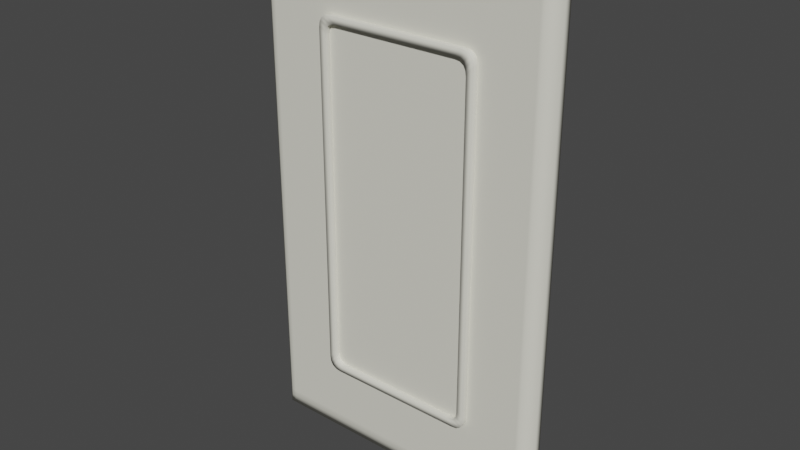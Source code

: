 # Source: switch.blend  (saved by Blender 2.80.75; exported with 4.5.12 LTS)
import bpy
from mathutils import Matrix  # noqa: F401  (used for matrix-valued properties, if any)

bpy.ops.wm.read_factory_settings(use_empty=True)
scene = bpy.context.scene
scene.name = 'Scene'

# ---- materials (node trees are filled in below, after node groups)
mat_wire_000000000_002 = bpy.data.materials.new('wire_000000000.002')
mat_wire_000000000_002.use_transparent_shadow = False
mat_wire_000000000_002.roughness = 0.6733

# ---- material node trees
mat_wire_000000000_002.use_nodes = True; mat_wire_000000000_002.node_tree.nodes.clear()
_N = mat_wire_000000000_002.node_tree.nodes; _L = mat_wire_000000000_002.node_tree.links
n0 = _N.new('ShaderNodeOutputMaterial'); n0.name = 'Material Output'; n0.location = (300, 300)
n1 = _N.new('ShaderNodeBsdfPrincipled'); n1.name = 'Principled BSDF'; n1.location = (10, 300)
n1.distribution = 'GGX'
n1.subsurface_method = 'BURLEY'
n1.inputs[0].default_value = (0.8, 0.7863, 0.6846, 1.0)
n1.inputs[2].default_value = 0.6733
n1.inputs[3].default_value = 1.45
n1.inputs[27].default_value = (0.0, 0.0, 0.0, 1.0)
n1.inputs[28].default_value = 1.0
_L.new(n1.outputs[0], n0.inputs[0])
n0.is_active_output = True

# ---- world
world_world = bpy.data.worlds.new('World'); scene.world = world_world
world_world.use_nodes = True; world_world.node_tree.nodes.clear()
_N = world_world.node_tree.nodes; _L = world_world.node_tree.links
n0 = _N.new('ShaderNodeOutputWorld'); n0.name = 'World Output'; n0.location = (300, 300)
n1 = _N.new('ShaderNodeBackground'); n1.name = 'Background'; n1.location = (10, 300)
n1.inputs[0].default_value = (0.05088, 0.05088, 0.05088, 1.0)
_L.new(n1.outputs[0], n0.inputs[0])
n0.is_active_output = True
world_world.color = (0.05088, 0.05088, 0.05088)
world_world.use_sun_shadow = False
world_world.sun_shadow_jitter_overblur = 0.0

# ---- meshes
me_switch = bpy.data.meshes.new('switch')
me_switch.from_pydata([(2.218, -3.932, -0.1379), (2.231, -3.954, -3.7e-05), (-2.224, -3.954, -3.7e-05), (-2.211, -3.932, -0.1379), (2.283, 3.83, -0.1379), (2.297, 3.851, -3.5e-05), (2.297, -3.829, -3.7e-05), (2.283, -3.809, -0.1379), (-2.211, 3.916, -0.1379), (-2.224, 3.939, -3.5e-05), (2.231, 3.939, -3.5e-05), (2.218, 3.916, -0.1379), (-2.288, -3.809, -0.1379), (-2.302, -3.829, -3.7e-05), (-2.302, 3.851, -3.5e-05), (-2.288, 3.83, -0.1379), (-2.066, -3.683, 0.138), (2.072, -3.683, 0.138), (2.127, -3.584, 0.138), (2.127, 3.598, 0.138), (2.072, 3.668, 0.138), (-2.066, 3.668, 0.138), (-2.132, 3.598, 0.138), (-2.132, -3.584, 0.138), (2.218, 3.83, -0.1379), (2.218, -3.809, -0.1379), (-2.211, -3.809, -0.1379), (-2.211, 3.83, -0.1379), (-2.066, 3.598, 0.138), (-2.066, -3.584, 0.138), (2.072, -3.584, 0.138), (2.072, 3.598, 0.138), (2.297, -3.954, -3.7e-05), (2.283, -3.932, -0.1379), (-2.288, -3.932, -0.1379), (-2.302, -3.954, -3.7e-05), (2.127, -3.683, 0.138), (-2.132, -3.683, 0.138), (-2.288, 3.916, -0.1379), (-2.302, 3.939, -3.5e-05), (-2.132, 3.668, 0.138), (2.297, 3.939, -3.5e-05), (2.283, 3.916, -0.1379), (2.127, 3.668, 0.138), (1.069, -2.71, 0.2157), (0.9788, -2.609, 0.2157), (-0.9285, -2.609, 0.2157), (-1.018, -2.71, 0.2157), (-1.018, 2.708, 0.2157), (-0.9285, 2.607, 0.2157), (0.9788, 2.607, 0.2157), (1.069, 2.708, 0.2157), (1.256, 2.521, 0.2157), (1.15, 2.427, 0.2157), (1.15, -2.429, 0.2157), (1.256, -2.523, 0.2157), (-1.206, -2.523, 0.2157), (-1.1, -2.429, 0.2157), (-1.1, 2.427, 0.2157), (-1.206, 2.521, 0.2157), (-1.194, -2.605, 0.2157), (-1.089, -2.508, 0.2157), (1.151, -2.699, 0.2157), (1.054, -2.598, 0.2157), (1.245, 2.603, 0.2157), (1.139, 2.506, 0.2157), (-1.101, 2.697, 0.2157), (-1.003, 2.596, 0.2157), (-1.159, -2.663, 0.2157), (-1.057, -2.564, 0.2157), (-1.101, -2.699, 0.2157), (-1.003, -2.598, 0.2157), (1.209, -2.663, 0.2157), (1.107, -2.564, 0.2157), (1.245, -2.605, 0.2157), (1.139, -2.508, 0.2157), (1.209, 2.662, 0.2157), (1.107, 2.562, 0.2157), (1.151, 2.697, 0.2157), (1.054, 2.596, 0.2157), (-1.159, 2.662, 0.2157), (-1.057, 2.562, 0.2157), (-1.194, 2.603, 0.2157), (-1.089, 2.506, 0.2157), (0.9788, -2.609, 0.1176), (-0.9285, -2.609, 0.1176), (-0.9285, 2.607, 0.1176), (0.9788, 2.607, 0.1176), (1.15, 2.427, 0.1176), (1.15, -2.429, 0.1176), (-1.1, -2.429, 0.1176), (-1.1, 2.427, 0.1176), (-1.089, -2.508, 0.1176), (1.054, -2.598, 0.1176), (1.139, 2.506, 0.1176), (-1.003, 2.596, 0.1176), (-1.057, -2.564, 0.1176), (-1.003, -2.598, 0.1176), (1.107, -2.564, 0.1176), (1.139, -2.508, 0.1176), (1.107, 2.562, 0.1176), (1.054, 2.596, 0.1176), (-1.057, 2.562, 0.1176), (-1.089, 2.506, 0.1176), (-1.018, -2.71, 0.1169), (1.069, -2.71, 0.1169), (1.069, 2.708, 0.1169), (-1.018, 2.708, 0.1169), (1.256, -2.523, 0.1169), (1.256, 2.521, 0.1169), (-1.206, 2.521, 0.1169), (-1.206, -2.523, 0.1169), (-1.194, -2.605, 0.1169), (1.151, -2.699, 0.1169), (1.245, 2.603, 0.1169), (-1.101, 2.697, 0.1169), (-1.159, -2.663, 0.1169), (-1.101, -2.699, 0.1169), (1.209, -2.663, 0.1169), (1.245, -2.605, 0.1169), (1.209, 2.662, 0.1169), (1.151, 2.697, 0.1169), (-1.159, 2.662, 0.1169), (-1.194, 2.603, 0.1169), (-0.0159, 3.068, 0.08286), (-0.0485, 3.078, 0.08286), (-0.07859, 3.094, 0.08286), (-0.1049, 3.115, 0.08286), (-0.1265, 3.142, 0.08286), (-0.1426, 3.172, 0.08286), (-0.1524, 3.204, 0.08286), (-0.1558, 3.238, 0.08286), (-0.1524, 3.272, 0.08286), (-0.1426, 3.305, 0.08286), (-0.1265, 3.335, 0.08286), (-0.1049, 3.361, 0.08286), (-0.07859, 3.383, 0.08286), (-0.0485, 3.399, 0.08286), (-0.0159, 3.409, 0.08286), (0.01801, 3.412, 0.08286), (0.0519, 3.409, 0.08286), (0.0845, 3.399, 0.08286), (0.1145, 3.383, 0.08286), (0.1408, 3.361, 0.08286), (0.1624, 3.335, 0.08286), (0.1785, 3.305, 0.08286), (0.1884, 3.272, 0.08286), (0.1917, 3.238, 0.08286), (0.1884, 3.204, 0.08286), (0.1785, 3.172, 0.08286), (0.1624, 3.142, 0.08286), (0.1408, 3.115, 0.08286), (0.1145, 3.094, 0.08286), (0.0845, 3.078, 0.08286), (0.0519, 3.068, 0.08286), (0.01801, 3.065, 0.08286), (-0.0966, -3.313, 0.08286), (-0.1199, -3.288, 0.08286), (-0.1379, -3.259, 0.08286), (-0.1499, -3.227, 0.08286), (-0.1554, -3.193, 0.08286), (-0.1543, -3.159, 0.08286), (-0.1466, -3.126, 0.08286), (-0.1325, -3.095, 0.08286), (-0.1127, -3.068, 0.08286), (-0.08779, -3.044, 0.08286), (-0.05889, -3.026, 0.08286), (-0.027, -3.014, 0.08286), (0.006603, -3.009, 0.08286), (0.0406, -3.01, 0.08286), (0.0738, -3.018, 0.08286), (0.1048, -3.032, 0.08286), (0.1325, -3.051, 0.08286), (0.1558, -3.076, 0.08286), (0.1738, -3.105, 0.08286), (0.1858, -3.137, 0.08286), (0.1913, -3.171, 0.08286), (0.1902, -3.205, 0.08286), (0.1825, -3.238, 0.08286), (0.1684, -3.269, 0.08286), (0.1486, -3.297, 0.08286), (0.1237, -3.32, 0.08286), (0.0948, -3.338, 0.08286), (0.0629, -3.35, 0.08286), (0.0293, -3.355, 0.08286), (-0.004696, -3.354, 0.08286), (-0.0379, -3.347, 0.08286), (-0.0689, -3.333, 0.08286)], [], [(0, 1, 2, 3), (4, 5, 6, 7), (8, 9, 10, 11), (12, 13, 14, 15), (16, 2, 1, 17), (18, 6, 5, 19), (20, 10, 9, 21), (22, 14, 13, 23), (24, 25, 26, 27), (28, 29, 30, 31), (3, 26, 25, 0), (17, 30, 29, 16), (6, 32, 33, 7), (12, 34, 35, 13), (18, 36, 32, 6), (13, 35, 37, 23), (7, 33, 0, 25), (23, 37, 16, 29), (2, 35, 34, 3), (8, 38, 39, 9), (16, 37, 35, 2), (9, 39, 40, 21), (26, 12, 15, 27), (21, 40, 22, 28), (3, 34, 12, 26), (0, 33, 32, 1), (10, 41, 42, 11), (1, 32, 36, 17), (20, 43, 41, 10), (11, 42, 4, 24), (30, 18, 19, 31), (17, 36, 18, 30), (11, 24, 27, 8), (21, 28, 31, 20), (4, 42, 41, 5), (14, 39, 38, 15), (5, 41, 43, 19), (22, 40, 39, 14), (15, 38, 8, 27), (19, 43, 20, 31), (22, 23, 29, 28), (4, 7, 25, 24), (44, 45, 46, 47), (48, 49, 50, 51), (52, 53, 54, 55), (56, 57, 58, 59), (60, 61, 57, 56), (62, 63, 45, 44), (64, 65, 53, 52), (66, 67, 49, 48), (68, 69, 61, 60), (70, 71, 69, 68), (47, 46, 71, 70), (72, 73, 63, 62), (74, 75, 73, 72), (55, 54, 75, 74), (76, 77, 65, 64), (78, 79, 77, 76), (51, 50, 79, 78), (80, 81, 67, 66), (82, 83, 81, 80), (59, 58, 83, 82), (45, 84, 85, 46), (49, 86, 87, 50), (53, 88, 89, 54), (57, 90, 91, 58), (61, 92, 90, 57), (63, 93, 84, 45), (65, 94, 88, 53), (67, 95, 86, 49), (69, 96, 92, 61), (71, 97, 96, 69), (46, 85, 97, 71), (73, 98, 93, 63), (75, 99, 98, 73), (54, 89, 99, 75), (77, 100, 94, 65), (79, 101, 100, 77), (50, 87, 101, 79), (81, 102, 95, 67), (83, 103, 102, 81), (58, 91, 103, 83), (47, 104, 105, 44), (51, 106, 107, 48), (55, 108, 109, 52), (59, 110, 111, 56), (56, 111, 112, 60), (44, 105, 113, 62), (52, 109, 114, 64), (48, 107, 115, 66), (60, 112, 116, 68), (68, 116, 117, 70), (70, 117, 104, 47), (62, 113, 118, 72), (72, 118, 119, 74), (74, 119, 108, 55), (64, 114, 120, 76), (76, 120, 121, 78), (78, 121, 106, 51), (66, 115, 122, 80), (80, 122, 123, 82), (82, 123, 110, 59), (124, 125, 126, 127, 128, 129, 130, 131, 132, 133, 134, 135, 136, 137, 138, 139, 140, 141, 142, 143, 144, 145, 146, 147, 148, 149, 150, 151, 152, 153, 154, 155), (156, 157, 158, 159, 160, 161, 162, 163, 164, 165, 166, 167, 168, 169, 170, 171, 172, 173, 174, 175, 176, 177, 178, 179, 180, 181, 182, 183, 184, 185, 186, 187)])
me_switch.polygons.foreach_set('use_smooth', [1, 1, 1, 1, 1, 1, 1, 1, 1, 1, 1, 1, 1, 1, 1, 1, 1, 1, 1, 1, 1, 1, 1, 1, 1, 1, 1, 1, 1, 1, 1, 1, 1, 1, 1, 1, 1, 1, 1, 1, 1, 1, 0, 0, 0, 0, 0, 0, 0, 0, 0, 0, 0, 0, 0, 0, 0, 0, 0, 0, 0, 0, 0, 0, 0, 0, 0, 0, 0, 0, 0, 0, 0, 0, 0, 0, 0, 0, 0, 0, 0, 0, 1, 1, 1, 1, 1, 1, 1, 1, 1, 1, 1, 1, 1, 1, 1, 1, 1, 1, 1, 1, 1, 1])
_k = set([(44, 47), (44, 62), (47, 70), (48, 51), (48, 66), (51, 78), (52, 55), (52, 64), (55, 74), (56, 59), (56, 60), (59, 82), (60, 68), (62, 72), (64, 76), (66, 80), (68, 70), (72, 74), (76, 78), (80, 82), (104, 105), (104, 117), (105, 113), (106, 107), (106, 121), (107, 115), (108, 109), (108, 119), (109, 114), (110, 111), (110, 123), (111, 112), (112, 116), (113, 118), (114, 120), (115, 122), (116, 117), (118, 119), (120, 121), (122, 123)])
me_switch.attributes.new('sharp_edge', 'BOOLEAN', 'EDGE').data.foreach_set('value', [ (min(e.vertices), max(e.vertices)) in _k for e in me_switch.edges])
_uv = me_switch.uv_layers.new(name='UVMap')
_uv.uv.foreach_set('vector', [0.9872, 0.0, 0.9872, 0.5, 0.0152, 0.5, 0.0152, 0.0, 0.9895, 0.0, 0.9895, 0.5, 0.0149, 0.5, 0.0149, 0.0, 0.9848, 0.0, 0.9848, 0.5, 0.0128, 0.5, 0.0128, 0.0, 0.9851, 0.0, 0.9851, 0.5, 0.0105, 0.5, 0.0105, 0.0, 0.0152, 1.0, 0.0152, 0.5, 0.9872, 0.5, 0.9872, 1.0, 0.0149, 1.0, 0.0149, 0.5, 0.9895, 0.5, 0.9895, 1.0, 0.0128, 1.0, 0.0128, 0.5, 0.9848, 0.5, 0.9848, 1.0, 0.0105, 1.0, 0.0105, 0.5, 0.9851, 0.5, 0.9851, 1.0, 0.0128, 0.9895, 0.0128, 0.0149, 0.9848, 0.0149, 0.9848, 0.9895, 0.0152, 0.9708, 0.0152, 0.033, 0.2136, 0.033, 0.2136, 0.9708, 0.9848, 0.0, 0.9848, 0.0149, 0.0128, 0.0149, 0.0128, 0.0, 0.9872, 0.0, 0.9872, 0.0149, 0.0152, 0.0149, 0.0152, 0.0, 0.0149, 0.5, 0.0, 0.5, 0.0, 0.0, 0.0149, 0.0, 0.9851, 0.0, 1.0, 0.0, 1.0, 0.5, 0.9851, 0.5, 0.0149, 1.0, 0.0, 1.0, 0.0, 0.5, 0.0149, 0.5, 0.9851, 0.5, 1.0, 0.5, 1.0, 1.0, 0.9851, 1.0, 0.0, 0.0149, 0.0, 0.0, 0.0128, 0.0, 0.0128, 0.0149, 0.0, 0.0149, 0.0, 0.0, 0.0152, 0.0, 0.0152, 0.0149, 0.0152, 0.5, 0.0, 0.5, 0.0, 0.0, 0.0152, 0.0, 0.9848, 0.0, 1.0, 0.0, 1.0, 0.5, 0.9848, 0.5, 0.0152, 1.0, 0.0, 1.0, 0.0, 0.5, 0.0152, 0.5, 0.9848, 0.5, 1.0, 0.5, 1.0, 1.0, 0.9848, 1.0, 0.9848, 0.0149, 1.0, 0.0149, 1.0, 0.9895, 0.9848, 0.9895, 0.0152, 1.0, 0.0, 1.0, 0.0, 0.9895, 0.0152, 0.9895, 0.9848, 0.0, 1.0, 0.0, 1.0, 0.0149, 0.9848, 0.0149, 0.9872, 0.0, 1.0, 0.0, 1.0, 0.5, 0.9872, 0.5, 0.0128, 0.5, 0.0, 0.5, 0.0, 0.0, 0.0128, 0.0, 0.9872, 0.5, 1.0, 0.5, 1.0, 1.0, 0.9872, 1.0, 0.0128, 1.0, 0.0, 1.0, 0.0, 0.5, 0.0128, 0.5, 0.0128, 1.0, 0.0, 1.0, 0.0, 0.9895, 0.0128, 0.9895, 0.9872, 0.0149, 1.0, 0.0149, 1.0, 0.9895, 0.9872, 0.9895, 0.9872, 0.0, 1.0, 0.0, 1.0, 0.0149, 0.9872, 0.0149, 0.0128, 1.0, 0.0128, 0.9895, 0.9848, 0.9895, 0.9848, 1.0, 0.0152, 1.0, 0.0152, 0.9895, 0.9872, 0.9895, 0.9872, 1.0, 0.9895, 0.0, 1.0, 0.0, 1.0, 0.5, 0.9895, 0.5, 0.0105, 0.5, 0.0, 0.5, 0.0, 0.0, 0.0105, 0.0, 0.9895, 0.5, 1.0, 0.5, 1.0, 1.0, 0.9895, 1.0, 0.0105, 1.0, 0.0, 1.0, 0.0, 0.5, 0.0105, 0.5, 1.0, 0.9895, 1.0, 1.0, 0.9848, 1.0, 0.9848, 0.9895, 1.0, 0.9895, 1.0, 1.0, 0.9872, 1.0, 0.9872, 0.9895, 0.0, 0.9895, 0.0, 0.0149, 0.0152, 0.0149, 0.0152, 0.9895, 0.0, 0.9895, 0.0, 0.0149, 0.0128, 0.0149, 0.0128, 0.9895, 0.7255, 0.1596, 0.7255, 0.1596, 0.2745, 0.1596, 0.2745, 0.1596, 0.2745, 0.8404, 0.2745, 0.8404, 0.7255, 0.8404, 0.7255, 0.8404, 0.766, 0.8168, 0.766, 0.8168, 0.766, 0.1832, 0.766, 0.1832, 0.234, 0.1832, 0.234, 0.1832, 0.234, 0.8168, 0.234, 0.8168, 0.2441, 0.1773, 0.2441, 0.1773, 0.234, 0.1832, 0.234, 0.1832, 0.7357, 0.1655, 0.7357, 0.1655, 0.7255, 0.1596, 0.7255, 0.1596, 0.7559, 0.8227, 0.7559, 0.8227, 0.766, 0.8168, 0.766, 0.8168, 0.2643, 0.8345, 0.2643, 0.8345, 0.2745, 0.8404, 0.2745, 0.8404, 0.2542, 0.1714, 0.2542, 0.1714, 0.2441, 0.1773, 0.2441, 0.1773, 0.2643, 0.1655, 0.2643, 0.1655, 0.2542, 0.1714, 0.2542, 0.1714, 0.2745, 0.1596, 0.2745, 0.1596, 0.2643, 0.1655, 0.2643, 0.1655, 0.7458, 0.1714, 0.7458, 0.1714, 0.7357, 0.1655, 0.7357, 0.1655, 0.7559, 0.1773, 0.7559, 0.1773, 0.7458, 0.1714, 0.7458, 0.1714, 0.766, 0.1832, 0.766, 0.1832, 0.7559, 0.1773, 0.7559, 0.1773, 0.7458, 0.8286, 0.7458, 0.8286, 0.7559, 0.8227, 0.7559, 0.8227, 0.7357, 0.8345, 0.7357, 0.8345, 0.7458, 0.8286, 0.7458, 0.8286, 0.7255, 0.8404, 0.7255, 0.8404, 0.7357, 0.8345, 0.7357, 0.8345, 0.2542, 0.8286, 0.2542, 0.8286, 0.2643, 0.8345, 0.2643, 0.8345, 0.2441, 0.8227, 0.2441, 0.8227, 0.2542, 0.8286, 0.2542, 0.8286, 0.234, 0.8168, 0.234, 0.8168, 0.2441, 0.8227, 0.2441, 0.8227, 0.7255, 0.1596, 0.7255, 0.1596, 0.2745, 0.1596, 0.2745, 0.1596, 0.2745, 0.8404, 0.2745, 0.8404, 0.7255, 0.8404, 0.7255, 0.8404, 0.766, 0.8168, 0.766, 0.8168, 0.766, 0.1832, 0.766, 0.1832, 0.234, 0.1832, 0.234, 0.1832, 0.234, 0.8168, 0.234, 0.8168, 0.2441, 0.1773, 0.2441, 0.1773, 0.234, 0.1832, 0.234, 0.1832, 0.7357, 0.1655, 0.7357, 0.1655, 0.7255, 0.1596, 0.7255, 0.1596, 0.7559, 0.8227, 0.7559, 0.8227, 0.766, 0.8168, 0.766, 0.8168, 0.2643, 0.8345, 0.2643, 0.8345, 0.2745, 0.8404, 0.2745, 0.8404, 0.2542, 0.1714, 0.2542, 0.1714, 0.2441, 0.1773, 0.2441, 0.1773, 0.2643, 0.1655, 0.2643, 0.1655, 0.2542, 0.1714, 0.2542, 0.1714, 0.2745, 0.1596, 0.2745, 0.1596, 0.2643, 0.1655, 0.2643, 0.1655, 0.7458, 0.1714, 0.7458, 0.1714, 0.7357, 0.1655, 0.7357, 0.1655, 0.7559, 0.1773, 0.7559, 0.1773, 0.7458, 0.1714, 0.7458, 0.1714, 0.766, 0.1832, 0.766, 0.1832, 0.7559, 0.1773, 0.7559, 0.1773, 0.7458, 0.8286, 0.7458, 0.8286, 0.7559, 0.8227, 0.7559, 0.8227, 0.7357, 0.8345, 0.7357, 0.8345, 0.7458, 0.8286, 0.7458, 0.8286, 0.7255, 0.8404, 0.7255, 0.8404, 0.7357, 0.8345, 0.7357, 0.8345, 0.2542, 0.8286, 0.2542, 0.8286, 0.2643, 0.8345, 0.2643, 0.8345, 0.2441, 0.8227, 0.2441, 0.8227, 0.2542, 0.8286, 0.2542, 0.8286, 0.234, 0.8168, 0.234, 0.8168, 0.2441, 0.8227, 0.2441, 0.8227, 0.2745, 0.1596, 0.2745, 0.1596, 0.7255, 0.1596, 0.7255, 0.1596, 0.7255, 0.8404, 0.7255, 0.8404, 0.2745, 0.8404, 0.2745, 0.8404, 0.766, 0.1832, 0.766, 0.1832, 0.766, 0.8168, 0.766, 0.8168, 0.234, 0.8168, 0.234, 0.8168, 0.234, 0.1832, 0.234, 0.1832, 0.234, 0.1832, 0.234, 0.1832, 0.2441, 0.1773, 0.2441, 0.1773, 0.7255, 0.1596, 0.7255, 0.1596, 0.7357, 0.1655, 0.7357, 0.1655, 0.766, 0.8168, 0.766, 0.8168, 0.7559, 0.8227, 0.7559, 0.8227, 0.2745, 0.8404, 0.2745, 0.8404, 0.2643, 0.8345, 0.2643, 0.8345, 0.2441, 0.1773, 0.2441, 0.1773, 0.2542, 0.1714, 0.2542, 0.1714, 0.2542, 0.1714, 0.2542, 0.1714, 0.2643, 0.1655, 0.2643, 0.1655, 0.2643, 0.1655, 0.2643, 0.1655, 0.2745, 0.1596, 0.2745, 0.1596, 0.7357, 0.1655, 0.7357, 0.1655, 0.7458, 0.1714, 0.7458, 0.1714, 0.7458, 0.1714, 0.7458, 0.1714, 0.7559, 0.1773, 0.7559, 0.1773, 0.7559, 0.1773, 0.7559, 0.1773, 0.766, 0.1832, 0.766, 0.1832, 0.7559, 0.8227, 0.7559, 0.8227, 0.7458, 0.8286, 0.7458, 0.8286, 0.7458, 0.8286, 0.7458, 0.8286, 0.7357, 0.8345, 0.7357, 0.8345, 0.7357, 0.8345, 0.7357, 0.8345, 0.7255, 0.8404, 0.7255, 0.8404, 0.2643, 0.8345, 0.2643, 0.8345, 0.2542, 0.8286, 0.2542, 0.8286, 0.2542, 0.8286, 0.2542, 0.8286, 0.2441, 0.8227, 0.2441, 0.8227, 0.2441, 0.8227, 0.2441, 0.8227, 0.234, 0.8168, 0.234, 0.8168, 0.2937, 0.0, 0.2062, 0.0, 0.13, 0.0, 0.068, 0.0, 0.0226, 0.0, -0.0044, 0.0, -0.012, 0.0, 0.0, 0.0, 0.0313, 0.0, 0.0805, 0.0, 0.1459, 0.0, 0.2249, 0.0, 0.3145, 0.0, 0.4112, 0.0, 0.5113, 0.0, 0.6109, 0.0, 0.7063, 0.0, 0.7938, 0.0, 0.87, 0.0, 0.932, 0.0, 0.9774, 0.0, 1.004, 0.0, 1.012, 0.0, 1.0, 0.0, 0.9688, 0.0, 0.9375, 0.0, 0.9063, 0.0, 0.875, 0.0, 0.8438, 0.0, 0.8125, 0.0, 0.7813, 0.0, 0.75, 0.0, 0.2937, 0.0, 0.2062, 0.0, 0.13, 0.0, 0.068, 0.0, 0.0226, 0.0, -0.0044, 0.0, -0.012, 0.0, 0.0, 0.0, 0.0313, 0.0, 0.0805, 0.0, 0.1459, 0.0, 0.2249, 0.0, 0.3145, 0.0, 0.4112, 0.0, 0.5113, 0.0, 0.6109, 0.0, 0.7063, 0.0, 0.7938, 0.0, 0.87, 0.0, 0.932, 0.0, 0.9774, 0.0, 1.004, 0.0, 1.012, 0.0, 1.0, 0.0, 0.9688, 0.0, 0.9375, 0.0, 0.9063, 0.0, 0.875, 0.0, 0.8438, 0.0, 0.8125, 0.0, 0.7813, 0.0, 0.75, 0.0])
me_switch.materials.append(mat_wire_000000000_002)
me_switch.use_remesh_preserve_volume = False
me_switch.use_remesh_preserve_attributes = False
me_switch.use_mirror_vertex_groups = False
me_switch.update()
me_switch.normals_split_custom_set([tuple(v) for v in zip(*[iter([0.0, -0.6474, -0.7621, 0.0, -0.892, 0.452, 0.0, -0.892, 0.452, 0.0, -0.6474, -0.7621, 0.6702, 9.842e-08, -0.7422, 0.9237, -1.88e-08, 0.383, 0.9237, -1.935e-08, 0.383, 0.6702, 9.839e-08, -0.7422, 0.0, 0.6474, -0.7621, 0.0, 0.892, 0.452, 0.0, 0.892, 0.452, 0.0, 0.6474, -0.7621, -0.6702, -6.623e-08, -0.7422, -0.9237, -3.491e-08, 0.383, -0.9239, -1.88e-08, 0.3827, -0.6702, -2.058e-08, -0.7422, 0.0, -0.233, 0.9725, 0.0, -0.892, 0.452, 0.0, -0.892, 0.452, 0.0, -0.233, 0.9725, 0.3348, -1.56e-07, 0.9423, 0.9237, -1.935e-08, 0.383, 0.9237, -1.88e-08, 0.383, 0.3348, -1.565e-07, 0.9423, 0.0, 0.233, 0.9725, 0.0, 0.892, 0.452, 0.0, 0.892, 0.452, 0.0, 0.233, 0.9725, -0.3348, -1.565e-07, 0.9423, -0.9239, -1.88e-08, 0.3827, -0.9237, -3.491e-08, 0.383, -0.3348, -1.559e-07, 0.9423, 0.0, 1.307e-07, -1.0, 0.0, 1.307e-07, -1.0, 0.0, 1.307e-07, -1.0, 0.0, 1.307e-07, -1.0, 3.094e-08, -1.39e-07, 1.0, 3.097e-08, -1.391e-07, 1.0, -5.014e-10, -1.39e-07, 1.0, -5.014e-10, -1.39e-07, 1.0, 0.0, -0.6474, -0.7621, 0.0, 1.307e-07, -1.0, 0.0, 1.307e-07, -1.0, 0.0, -0.6474, -0.7621, 0.0, -0.233, 0.9725, -5.014e-10, -1.39e-07, 1.0, 3.097e-08, -1.391e-07, 1.0, 0.0, -0.233, 0.9725, 0.9237, -1.935e-08, 0.383, 0.6361, -0.6717, 0.3797, 0.5517, -0.5279, -0.6457, 0.6702, 9.839e-08, -0.7422, -0.6702, -6.623e-08, -0.7422, -0.5514, -0.528, -0.6459, -0.6363, -0.6717, 0.3795, -0.9237, -3.491e-08, 0.383, 0.3348, -1.56e-07, 0.9423, 0.2757, -0.1671, 0.9466, 0.6361, -0.6717, 0.3797, 0.9237, -1.935e-08, 0.383, -0.9237, -3.491e-08, 0.383, -0.6363, -0.6717, 0.3795, -0.2757, -0.1671, 0.9466, -0.3348, -1.559e-07, 0.9423, 0.6702, 9.839e-08, -0.7422, 0.5517, -0.5279, -0.6457, 0.0, -0.6474, -0.7621, 0.0, 1.307e-07, -1.0, -0.3348, -1.559e-07, 0.9423, -0.2757, -0.1671, 0.9466, 0.0, -0.233, 0.9725, 3.097e-08, -1.391e-07, 1.0, 0.0, -0.892, 0.452, -0.6363, -0.6717, 0.3795, -0.5514, -0.528, -0.6459, 0.0, -0.6474, -0.7621, 0.0, 0.6474, -0.7621, -0.5514, 0.528, -0.6459, -0.6361, 0.6717, 0.3798, 0.0, 0.892, 0.452, 0.0, -0.233, 0.9725, -0.2757, -0.1671, 0.9466, -0.6363, -0.6717, 0.3795, 0.0, -0.892, 0.452, 0.0, 0.892, 0.452, -0.6361, 0.6717, 0.3798, -0.2757, 0.1671, 0.9466, 0.0, 0.233, 0.9725, 0.0, 1.307e-07, -1.0, -0.6702, -6.623e-08, -0.7422, -0.6702, -2.058e-08, -0.7422, 0.0, 1.307e-07, -1.0, 0.0, 0.233, 0.9725, -0.2757, 0.1671, 0.9466, -0.3348, -1.565e-07, 0.9423, 3.094e-08, -1.39e-07, 1.0, 0.0, -0.6474, -0.7621, -0.5514, -0.528, -0.6459, -0.6702, -6.623e-08, -0.7422, 0.0, 1.307e-07, -1.0, 0.0, -0.6474, -0.7621, 0.5517, -0.5279, -0.6457, 0.6361, -0.6717, 0.3797, 0.0, -0.892, 0.452, 0.0, 0.892, 0.452, 0.6361, 0.6717, 0.3797, 0.5517, 0.5279, -0.6457, 0.0, 0.6474, -0.7621, 0.0, -0.892, 0.452, 0.6361, -0.6717, 0.3797, 0.2757, -0.1671, 0.9466, 0.0, -0.233, 0.9725, 0.0, 0.233, 0.9725, 0.2757, 0.1671, 0.9466, 0.6361, 0.6717, 0.3797, 0.0, 0.892, 0.452, 0.0, 0.6474, -0.7621, 0.5517, 0.5279, -0.6457, 0.6702, 9.842e-08, -0.7422, 0.0, 1.307e-07, -1.0, -5.014e-10, -1.39e-07, 1.0, 0.3348, -1.56e-07, 0.9423, 0.3348, -1.565e-07, 0.9423, -5.014e-10, -1.39e-07, 1.0, 0.0, -0.233, 0.9725, 0.2757, -0.1671, 0.9466, 0.3348, -1.56e-07, 0.9423, -5.014e-10, -1.39e-07, 1.0, 0.0, 0.6474, -0.7621, 0.0, 1.307e-07, -1.0, 0.0, 1.307e-07, -1.0, 0.0, 0.6474, -0.7621, 0.0, 0.233, 0.9725, 3.094e-08, -1.39e-07, 1.0, -5.014e-10, -1.39e-07, 1.0, 0.0, 0.233, 0.9725, 0.6702, 9.842e-08, -0.7422, 0.5517, 0.5279, -0.6457, 0.6361, 0.6717, 0.3797, 0.9237, -1.88e-08, 0.383, -0.9239, -1.88e-08, 0.3827, -0.6361, 0.6717, 0.3798, -0.5514, 0.528, -0.6459, -0.6702, -2.058e-08, -0.7422, 0.9237, -1.88e-08, 0.383, 0.6361, 0.6717, 0.3797, 0.2757, 0.1671, 0.9466, 0.3348, -1.565e-07, 0.9423, -0.3348, -1.565e-07, 0.9423, -0.2757, 0.1671, 0.9466, -0.6361, 0.6717, 0.3798, -0.9239, -1.88e-08, 0.3827, -0.6702, -2.058e-08, -0.7422, -0.5514, 0.528, -0.6459, 0.0, 0.6474, -0.7621, 0.0, 1.307e-07, -1.0, 0.3348, -1.565e-07, 0.9423, 0.2757, 0.1671, 0.9466, 0.0, 0.233, 0.9725, -5.014e-10, -1.39e-07, 1.0, -0.3348, -1.565e-07, 0.9423, -0.3348, -1.559e-07, 0.9423, 3.097e-08, -1.391e-07, 1.0, 3.094e-08, -1.39e-07, 1.0, 0.6702, 9.842e-08, -0.7422, 0.6702, 9.839e-08, -0.7422, 0.0, 1.307e-07, -1.0, 0.0, 1.307e-07, -1.0, 0.05119, -0.7205, 0.6915, -0.05147, 0.6876, 0.7243, 0.0515, 0.6876, 0.7243, -0.05116, -0.7205, 0.6915, -0.05119, 0.7205, 0.6915, 0.05139, -0.6875, 0.7243, -0.05141, -0.6875, 0.7243, 0.05116, 0.7205, 0.6915, 0.7205, 0.05118, 0.6915, -0.6897, -0.04645, 0.7226, -0.6897, 0.04648, 0.7226, 0.7205, -0.05115, 0.6915, -0.7205, -0.05128, 0.6915, 0.6897, 0.04649, 0.7226, 0.6897, -0.04652, 0.7226, -0.7205, 0.05125, 0.6915, -0.7036, -0.2498, 0.6652, 0.6238, 0.211, 0.7525, 0.6897, 0.04645, 0.7226, -0.7205, -0.05119, 0.6915, 0.2499, -0.7036, 0.6652, -0.2283, 0.6129, 0.7565, -0.05146, 0.6876, 0.7243, 0.0512, -0.7205, 0.6915, 0.7036, 0.2498, 0.6652, -0.6238, -0.211, 0.7526, -0.6897, -0.04648, 0.7226, 0.7205, 0.05124, 0.6915, -0.2498, 0.7036, 0.6652, 0.2283, -0.6128, 0.7565, 0.05136, -0.6875, 0.7243, -0.05119, 0.7205, 0.6915, -0.5335, -0.5335, 0.6564, 0.465, 0.444, 0.7659, 0.6238, 0.2111, 0.7525, -0.7036, -0.2498, 0.6652, -0.2498, -0.7036, 0.6652, 0.2283, 0.6129, 0.7565, 0.465, 0.444, 0.7659, -0.5335, -0.5334, 0.6564, -0.05122, -0.7205, 0.6915, 0.05147, 0.6876, 0.7243, 0.2283, 0.6129, 0.7565, -0.2498, -0.7036, 0.6652, 0.5335, -0.5335, 0.6564, -0.465, 0.444, 0.7659, -0.2283, 0.6129, 0.7565, 0.2498, -0.7036, 0.6652, 0.7036, -0.2498, 0.6652, -0.6238, 0.211, 0.7526, -0.465, 0.444, 0.7659, 0.5334, -0.5335, 0.6564, 0.7205, -0.05124, 0.6915, -0.6897, 0.04648, 0.7226, -0.6238, 0.211, 0.7526, 0.7036, -0.2498, 0.6652, 0.5334, 0.5335, 0.6564, -0.465, -0.444, 0.7659, -0.6238, -0.211, 0.7526, 0.7036, 0.2498, 0.6652, 0.2498, 0.7036, 0.6652, -0.2283, -0.6128, 0.7565, -0.465, -0.444, 0.7659, 0.5334, 0.5335, 0.6564, 0.05117, 0.7205, 0.6915, -0.05146, -0.6875, 0.7243, -0.2283, -0.6128, 0.7565, 0.2498, 0.7036, 0.6652, -0.5335, 0.5335, 0.6564, 0.465, -0.444, 0.7659, 0.2283, -0.6128, 0.7565, -0.2498, 0.7036, 0.6652, -0.7036, 0.2498, 0.6652, 0.6238, -0.2111, 0.7525, 0.465, -0.444, 0.7659, -0.5335, 0.5335, 0.6564, -0.7205, 0.05119, 0.6915, 0.6897, -0.04645, 0.7226, 0.6238, -0.211, 0.7525, -0.7036, 0.2498, 0.6652, -0.05147, 0.6876, 0.7243, -0.07462, 0.9972, 0.0, 0.07462, 0.9972, -3.262e-09, 0.05147, 0.6876, 0.7243, 0.05137, -0.6875, 0.7243, 0.07462, -0.9972, 0.0, -0.07462, -0.9972, -3.262e-09, -0.05137, -0.6875, 0.7243, -0.6897, -0.04655, 0.7226, -0.9977, -0.0673, 0.0, -0.9977, 0.0673, -2.942e-09, -0.6897, 0.04655, 0.7226, 0.6897, 0.04655, 0.7226, 0.9977, 0.0673, 0.0, 0.9977, -0.0673, -2.942e-09, 0.6897, -0.04655, 0.7226, 0.6239, 0.211, 0.7525, 0.9473, 0.3205, 0.0, 0.9977, 0.06732, -2.938e-09, 0.6897, 0.04654, 0.7226, -0.2282, 0.6129, 0.7565, -0.3491, 0.9371, 0.0, -0.0746, 0.9972, -3.278e-09, -0.05147, 0.6876, 0.7243, -0.6238, -0.211, 0.7526, -0.9473, -0.3205, 0.0, -0.9977, -0.06728, -2.94e-09, -0.6897, -0.04655, 0.7226, 0.2283, -0.6128, 0.7565, 0.3491, -0.9371, 0.0, 0.07459, -0.9972, -3.27e-09, 0.05142, -0.6875, 0.7243, 0.465, 0.444, 0.7659, 0.7232, 0.6906, 0.0, 0.9473, 0.3205, -8.363e-09, 0.6238, 0.211, 0.7525, 0.2283, 0.6129, 0.7565, 0.3491, 0.9371, 0.0, 0.7232, 0.6906, -1.06e-08, 0.4651, 0.444, 0.7659, 0.05154, 0.6876, 0.7243, 0.07459, 0.9972, 0.0, 0.3491, 0.9371, -8.986e-09, 0.2283, 0.6129, 0.7565, -0.465, 0.444, 0.7659, -0.7232, 0.6906, 0.0, -0.3491, 0.9371, -8.941e-09, -0.2283, 0.6129, 0.7565, -0.6238, 0.211, 0.7526, -0.9473, 0.3205, 0.0, -0.7232, 0.6906, -1.06e-08, -0.465, 0.444, 0.7659, -0.6897, 0.04655, 0.7226, -0.9977, 0.06728, 0.0, -0.9473, 0.3205, -8.324e-09, -0.6238, 0.211, 0.7526, -0.465, -0.444, 0.7659, -0.7232, -0.6906, 0.0, -0.9473, -0.3205, -8.306e-09, -0.6238, -0.211, 0.7526, -0.2283, -0.6128, 0.7565, -0.3491, -0.9371, -3.223e-06, -0.7232, -0.6906, 3.832e-06, -0.465, -0.444, 0.7659, -0.05136, -0.6875, 0.7243, -0.0746, -0.9972, 0.0, -0.3491, -0.9371, -8.978e-09, -0.2284, -0.6128, 0.7565, 0.4651, -0.444, 0.7659, 0.7232, -0.6906, 3.826e-06, 0.3491, -0.9371, -3.241e-06, 0.2283, -0.6128, 0.7565, 0.6238, -0.211, 0.7525, 0.9473, -0.3205, 0.0, 0.7232, -0.6906, -1.054e-08, 0.465, -0.444, 0.7659, 0.6897, -0.04654, 0.7226, 0.9977, -0.06732, 0.0, 0.9473, -0.3205, -8.324e-09, 0.6239, -0.211, 0.7525, -0.05132, -0.7205, 0.6915, -0.07072, -0.9975, 0.0, 0.07081, -0.9975, 0.0, 0.05115, -0.7205, 0.6915, 0.05114, 0.7205, 0.6915, 0.0714, 0.9974, 0.0, -0.07131, 0.9975, 0.0, -0.05125, 0.7205, 0.6915, 0.7205, -0.05139, 0.6915, 0.9975, -0.0708, 0.0, 0.9975, 0.0708, 0.0, 0.7205, 0.05123, 0.6915, -0.7205, 0.05111, 0.6915, -0.9975, 0.0708, 0.0, -0.9975, -0.0708, 0.0, -0.7206, -0.05078, 0.6915, -0.7206, -0.05078, 0.6915, -0.9975, -0.0708, 0.0, -0.9424, -0.3346, 0.0, -0.7036, -0.2498, 0.6652, 0.05115, -0.7205, 0.6915, 0.07081, -0.9975, 0.0, 0.3347, -0.9423, 0.0, 0.2496, -0.7037, 0.6652, 0.7205, 0.05123, 0.6915, 0.9975, 0.0708, 0.0, 0.9423, 0.3347, 0.0, 0.7036, 0.2498, 0.6652, -0.05125, 0.7205, 0.6915, -0.07131, 0.9975, 0.0, -0.3346, 0.9424, 0.0, -0.25, 0.7036, 0.6652, -0.7036, -0.2498, 0.6652, -0.9424, -0.3346, 0.0, -0.7073, -0.7069, 0.0, -0.5336, -0.5333, 0.6564, -0.5336, -0.5333, 0.6564, -0.7073, -0.7069, 0.0, -0.3347, -0.9423, 0.0, -0.2498, -0.7036, 0.6652, -0.2498, -0.7036, 0.6652, -0.3347, -0.9423, 0.0, -0.07072, -0.9975, 0.0, -0.05132, -0.7205, 0.6915, 0.2496, -0.7037, 0.6652, 0.3347, -0.9423, 0.0, 0.7071, -0.7071, 0.0, 0.5335, -0.5334, 0.6564, 0.5335, -0.5334, 0.6564, 0.7071, -0.7071, 0.0, 0.9423, -0.3347, 0.0, 0.7036, -0.2498, 0.6652, 0.7036, -0.2498, 0.6652, 0.9423, -0.3347, 0.0, 0.9975, -0.0708, 0.0, 0.7205, -0.05139, 0.6915, 0.7036, 0.2498, 0.6652, 0.9423, 0.3347, 0.0, 0.707, 0.7072, -1.826e-07, 0.5337, 0.5333, 0.6563, 0.5337, 0.5333, 0.6563, 0.707, 0.7072, -1.826e-07, 0.3347, 0.9423, 0.0, 0.2497, 0.7037, 0.6652, 0.2497, 0.7037, 0.6652, 0.3347, 0.9423, 0.0, 0.0714, 0.9974, 0.0, 0.05114, 0.7205, 0.6915, -0.25, 0.7036, 0.6652, -0.3346, 0.9424, 0.0, -0.7071, 0.7071, 0.0, -0.5336, 0.5333, 0.6564, -0.5336, 0.5333, 0.6564, -0.7071, 0.7071, 0.0, -0.9423, 0.3347, 7.616e-09, -0.7036, 0.2498, 0.6652, -0.7036, 0.2498, 0.6652, -0.9423, 0.3347, 7.616e-09, -0.9975, 0.0708, 0.0, -0.7205, 0.05111, 0.6915, 0.0001683, 0.0005501, -1.0, 1.544e-09, 0.0, -1.0, -0.0003668, 0.0004431, -1.0, 0.0001699, 0.0002321, -1.0, 0.0004256, -7.094e-05, -1.0, 0.0004563, 0.0005557, -1.0, 0.0004098, -0.0001351, -1.0, 1.544e-09, 0.0, -1.0, 0.0002634, -0.0005114, -1.0, 0.0003789, 0.0002063, -1.0, 0.000563, -0.0004473, -1.0, 1.544e-09, 0.0, -1.0, 1.544e-09, 0.0, -1.0, 1.544e-09, 0.0, -1.0, 1.544e-09, 0.0, -1.0, 1.544e-09, 0.0, -1.0, 1.544e-09, 0.0, -1.0, -0.000114, -0.00071, -1.0, -0.0002964, -0.0003768, -1.0, 1.544e-09, 0.0, -1.0, -0.0003218, 0.0002874, -1.0, 8.038e-05, -0.0005696, -1.0, 1.544e-09, 0.0, -1.0, 1.544e-09, 0.0, -1.0, -0.0001492, -0.0002459, -1.0, -0.0005553, 0.0001503, -1.0, -0.000195, 0.0004379, -1.0, -0.0003969, -0.0002689, -1.0, 1.544e-09, 0.0, -1.0, 1.544e-09, 0.0, -1.0, 0.0007408, 0.0003397, -1.0, 1.544e-09, 0.0, -1.0, -2.471e-09, 0.0, -1.0, -2.471e-09, 0.0, -1.0, -2.471e-09, 0.0, -1.0, 0.0003953, 0.0001729, -1.0, -2.471e-09, 0.0, -1.0, 5.034e-05, -0.0004767, -1.0, -2.471e-09, 0.0, -1.0, -2.471e-09, 0.0, -1.0, -2.471e-09, 0.0, -1.0, -2.471e-09, 0.0, -1.0, -2.471e-09, 0.0, -1.0, 0.0001743, -0.0003947, -1.0, -4.418e-05, -0.0004292, -1.0, -0.0004289, -4.703e-05, -1.0, -2.471e-09, 0.0, -1.0, -0.0003795, -0.0002053, -1.0, -2.471e-09, 0.0, -1.0, -2.471e-09, 0.0, -1.0, -2.471e-09, 0.0, -1.0, -0.0005217, -0.0002425, -1.0, -0.000424, 7.989e-05, -1.0, -2.471e-09, 0.0, -1.0, -2.471e-09, 0.0, -1.0, -2.471e-09, 0.0, -1.0, -2.471e-09, 0.0, -1.0, -2.471e-09, 0.0, -1.0, -2.471e-09, 0.0, -1.0, -0.0002313, 0.0005267, -1.0, 7.495e-05, 0.0004249, -1.0, -2.471e-09, 0.0, -1.0, -7.269e-05, 0.0002783, -1.0, -2.471e-09, 0.0, -1.0])] * 3)])

# ---- objects
ob_switch = bpy.data.objects.new('switch', me_switch)

# ---- transforms, parenting, visibility, modifiers, constraints
ob_switch.location = (0.0, 0.0, 0.0)
ob_switch.rotation_euler = (1.571, -0.0, 0.0)
ob_switch.lineart.crease_threshold = 0.0

# ---- collection membership
scene.collection.objects.link(ob_switch)

# ---- scene / render settings (as saved in the file)
scene.frame_start = 1; scene.frame_end = 250; scene.frame_set(1)
scene.render.engine = 'BLENDER_EEVEE_NEXT'
scene.cycles.use_denoising = False
scene.cycles.samples = 128
scene.cycles.sampling_pattern = 'TABULATED_SOBOL'
scene.cycles.use_adaptive_sampling = False
scene.cycles.use_light_tree = False
scene.view_settings.view_transform = 'Filmic'
bpy.context.view_layer.update()

# ---- added for rendering (the .blend has no active camera and no usable light): camera, sun
cam_auto = bpy.data.cameras.new('AutoCamera')
cam_auto.lens = 50.0
cam_auto.sensor_width = 36.0
cam_auto.clip_end = 1000.0
ob_auto_camera = bpy.data.objects.new('AutoCamera', cam_auto)
scene.collection.objects.link(ob_auto_camera)
ob_auto_camera.location = (8.456, -10.1892, 6.75925)
ob_auto_camera.rotation_euler = (1.09748, -7.21219e-08, 0.694738)
scene.camera = ob_auto_camera
light_auto_sun = bpy.data.lights.new('AutoSun', 'SUN')
light_auto_sun.energy = 3.0
light_auto_sun.angle = 0.0523599
ob_auto_sun = bpy.data.objects.new('AutoSun', light_auto_sun)
scene.collection.objects.link(ob_auto_sun)
ob_auto_sun.rotation_euler = (0.872665, 0.174533, 0.523599)
bpy.context.view_layer.update()
